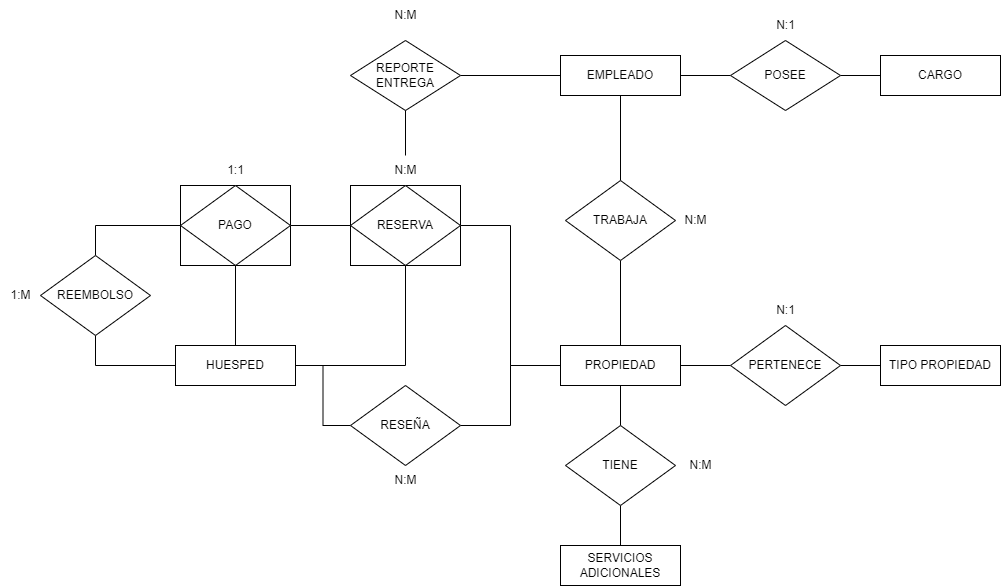

The diagram above was exported from draw.io. Its source (the exported page's mxGraphModel, read from the mxfile embedded in the PNG):
<mxGraphModel dx="2261" dy="1915" grid="1" gridSize="10" guides="1" tooltips="1" connect="1" arrows="1" fold="1" page="1" pageScale="1" pageWidth="827" pageHeight="1169" math="0" shadow="0">
  <root>
    <mxCell id="0" />
    <mxCell id="1" parent="0" />
    <mxCell id="z73VhKK9suEMNJopLvTn-12" style="edgeStyle=orthogonalEdgeStyle;rounded=0;orthogonalLoop=1;jettySize=auto;html=1;entryX=1;entryY=0.5;entryDx=0;entryDy=0;endArrow=none;endFill=0;" parent="1" source="z73VhKK9suEMNJopLvTn-3" target="z73VhKK9suEMNJopLvTn-10" edge="1">
      <mxGeometry relative="1" as="geometry" />
    </mxCell>
    <mxCell id="z73VhKK9suEMNJopLvTn-19" style="edgeStyle=orthogonalEdgeStyle;rounded=0;orthogonalLoop=1;jettySize=auto;html=1;entryX=0.5;entryY=1;entryDx=0;entryDy=0;endArrow=none;endFill=0;" parent="1" source="z73VhKK9suEMNJopLvTn-3" target="z73VhKK9suEMNJopLvTn-17" edge="1">
      <mxGeometry relative="1" as="geometry" />
    </mxCell>
    <mxCell id="z73VhKK9suEMNJopLvTn-30" style="edgeStyle=orthogonalEdgeStyle;rounded=0;orthogonalLoop=1;jettySize=auto;html=1;entryX=1;entryY=0.5;entryDx=0;entryDy=0;endArrow=none;endFill=0;" parent="1" source="z73VhKK9suEMNJopLvTn-3" target="z73VhKK9suEMNJopLvTn-27" edge="1">
      <mxGeometry relative="1" as="geometry" />
    </mxCell>
    <mxCell id="z73VhKK9suEMNJopLvTn-36" style="edgeStyle=orthogonalEdgeStyle;rounded=0;orthogonalLoop=1;jettySize=auto;html=1;entryX=0;entryY=0.5;entryDx=0;entryDy=0;endArrow=none;endFill=0;" parent="1" source="z73VhKK9suEMNJopLvTn-3" target="z73VhKK9suEMNJopLvTn-34" edge="1">
      <mxGeometry relative="1" as="geometry" />
    </mxCell>
    <mxCell id="z73VhKK9suEMNJopLvTn-42" style="edgeStyle=orthogonalEdgeStyle;rounded=0;orthogonalLoop=1;jettySize=auto;html=1;entryX=0.5;entryY=0;entryDx=0;entryDy=0;endArrow=none;endFill=0;" parent="1" source="z73VhKK9suEMNJopLvTn-3" target="z73VhKK9suEMNJopLvTn-41" edge="1">
      <mxGeometry relative="1" as="geometry" />
    </mxCell>
    <mxCell id="z73VhKK9suEMNJopLvTn-3" value="&lt;span style=&quot;font-weight: normal;&quot;&gt;PROPIEDAD&lt;/span&gt;" style="rounded=0;whiteSpace=wrap;html=1;fontStyle=1" parent="1" vertex="1">
      <mxGeometry x="320" y="295" width="120" height="40" as="geometry" />
    </mxCell>
    <mxCell id="z73VhKK9suEMNJopLvTn-11" value="" style="edgeStyle=orthogonalEdgeStyle;rounded=0;orthogonalLoop=1;jettySize=auto;html=1;endArrow=none;endFill=0;" parent="1" source="z73VhKK9suEMNJopLvTn-4" target="z73VhKK9suEMNJopLvTn-10" edge="1">
      <mxGeometry relative="1" as="geometry" />
    </mxCell>
    <mxCell id="z73VhKK9suEMNJopLvTn-28" style="edgeStyle=orthogonalEdgeStyle;rounded=0;orthogonalLoop=1;jettySize=auto;html=1;endArrow=none;endFill=0;" parent="1" source="z73VhKK9suEMNJopLvTn-4" target="z73VhKK9suEMNJopLvTn-27" edge="1">
      <mxGeometry relative="1" as="geometry" />
    </mxCell>
    <mxCell id="z73VhKK9suEMNJopLvTn-77" style="edgeStyle=orthogonalEdgeStyle;rounded=0;orthogonalLoop=1;jettySize=auto;html=1;entryX=0.5;entryY=1;entryDx=0;entryDy=0;endArrow=none;endFill=0;" parent="1" source="z73VhKK9suEMNJopLvTn-4" target="z73VhKK9suEMNJopLvTn-73" edge="1">
      <mxGeometry relative="1" as="geometry" />
    </mxCell>
    <mxCell id="z73VhKK9suEMNJopLvTn-4" value="HUESPED" style="rounded=0;whiteSpace=wrap;html=1;" parent="1" vertex="1">
      <mxGeometry x="-65" y="295" width="120" height="40" as="geometry" />
    </mxCell>
    <mxCell id="z73VhKK9suEMNJopLvTn-18" value="" style="edgeStyle=orthogonalEdgeStyle;rounded=0;orthogonalLoop=1;jettySize=auto;html=1;endArrow=none;endFill=0;" parent="1" source="z73VhKK9suEMNJopLvTn-5" target="z73VhKK9suEMNJopLvTn-17" edge="1">
      <mxGeometry relative="1" as="geometry" />
    </mxCell>
    <mxCell id="z73VhKK9suEMNJopLvTn-25" style="edgeStyle=orthogonalEdgeStyle;rounded=0;orthogonalLoop=1;jettySize=auto;html=1;entryX=0;entryY=0.5;entryDx=0;entryDy=0;endArrow=none;endFill=0;" parent="1" source="z73VhKK9suEMNJopLvTn-5" target="z73VhKK9suEMNJopLvTn-22" edge="1">
      <mxGeometry relative="1" as="geometry" />
    </mxCell>
    <mxCell id="9uoWcPwVtVNiPR5LL_M--5" style="edgeStyle=orthogonalEdgeStyle;rounded=0;orthogonalLoop=1;jettySize=auto;html=1;entryX=1;entryY=0.5;entryDx=0;entryDy=0;endArrow=none;endFill=0;" edge="1" parent="1" source="z73VhKK9suEMNJopLvTn-5" target="9uoWcPwVtVNiPR5LL_M--3">
      <mxGeometry relative="1" as="geometry" />
    </mxCell>
    <mxCell id="z73VhKK9suEMNJopLvTn-5" value="EMPLEADO" style="rounded=0;whiteSpace=wrap;html=1;" parent="1" vertex="1">
      <mxGeometry x="320" y="5" width="120" height="40" as="geometry" />
    </mxCell>
    <mxCell id="z73VhKK9suEMNJopLvTn-23" value="" style="edgeStyle=orthogonalEdgeStyle;rounded=0;orthogonalLoop=1;jettySize=auto;html=1;endArrow=none;endFill=0;" parent="1" source="z73VhKK9suEMNJopLvTn-6" target="z73VhKK9suEMNJopLvTn-22" edge="1">
      <mxGeometry relative="1" as="geometry" />
    </mxCell>
    <mxCell id="z73VhKK9suEMNJopLvTn-6" value="CARGO" style="rounded=0;whiteSpace=wrap;html=1;" parent="1" vertex="1">
      <mxGeometry x="640" y="5" width="120" height="40" as="geometry" />
    </mxCell>
    <mxCell id="z73VhKK9suEMNJopLvTn-37" style="edgeStyle=orthogonalEdgeStyle;rounded=0;orthogonalLoop=1;jettySize=auto;html=1;endArrow=none;endFill=0;" parent="1" source="z73VhKK9suEMNJopLvTn-35" target="z73VhKK9suEMNJopLvTn-34" edge="1">
      <mxGeometry relative="1" as="geometry" />
    </mxCell>
    <mxCell id="z73VhKK9suEMNJopLvTn-35" value="TIPO PROPIEDAD" style="rounded=0;whiteSpace=wrap;html=1;" parent="1" vertex="1">
      <mxGeometry x="640" y="295" width="120" height="40" as="geometry" />
    </mxCell>
    <mxCell id="z73VhKK9suEMNJopLvTn-43" style="edgeStyle=orthogonalEdgeStyle;rounded=0;orthogonalLoop=1;jettySize=auto;html=1;entryX=0.5;entryY=1;entryDx=0;entryDy=0;endArrow=none;endFill=0;" parent="1" source="z73VhKK9suEMNJopLvTn-40" target="z73VhKK9suEMNJopLvTn-41" edge="1">
      <mxGeometry relative="1" as="geometry" />
    </mxCell>
    <mxCell id="z73VhKK9suEMNJopLvTn-40" value="SERVICIOS ADICIONALES" style="rounded=0;whiteSpace=wrap;html=1;" parent="1" vertex="1">
      <mxGeometry x="320" y="495" width="120" height="40" as="geometry" />
    </mxCell>
    <mxCell id="z73VhKK9suEMNJopLvTn-44" value="" style="group" parent="1" connectable="0" vertex="1">
      <mxGeometry x="110" y="335" width="110" height="110" as="geometry" />
    </mxCell>
    <mxCell id="z73VhKK9suEMNJopLvTn-27" value="RESEÑA" style="rhombus;whiteSpace=wrap;html=1;rounded=0;" parent="z73VhKK9suEMNJopLvTn-44" vertex="1">
      <mxGeometry width="110" height="80" as="geometry" />
    </mxCell>
    <mxCell id="z73VhKK9suEMNJopLvTn-32" value="N:M" style="text;html=1;align=center;verticalAlign=middle;resizable=0;points=[];autosize=1;strokeColor=none;fillColor=none;" parent="z73VhKK9suEMNJopLvTn-44" vertex="1">
      <mxGeometry x="30" y="80" width="50" height="30" as="geometry" />
    </mxCell>
    <mxCell id="z73VhKK9suEMNJopLvTn-46" value="" style="group" parent="1" connectable="0" vertex="1">
      <mxGeometry x="490" y="245" width="110" height="110" as="geometry" />
    </mxCell>
    <mxCell id="z73VhKK9suEMNJopLvTn-34" value="PERTENECE" style="rhombus;whiteSpace=wrap;html=1;rounded=0;" parent="z73VhKK9suEMNJopLvTn-46" vertex="1">
      <mxGeometry y="30" width="110" height="80" as="geometry" />
    </mxCell>
    <mxCell id="z73VhKK9suEMNJopLvTn-39" value="N:1" style="text;html=1;align=center;verticalAlign=middle;resizable=0;points=[];autosize=1;strokeColor=none;fillColor=none;" parent="z73VhKK9suEMNJopLvTn-46" vertex="1">
      <mxGeometry x="35" width="40" height="30" as="geometry" />
    </mxCell>
    <mxCell id="z73VhKK9suEMNJopLvTn-47" value="" style="group" parent="1" connectable="0" vertex="1">
      <mxGeometry x="325" y="130" width="155" height="80" as="geometry" />
    </mxCell>
    <mxCell id="z73VhKK9suEMNJopLvTn-17" value="TRABAJA" style="rhombus;whiteSpace=wrap;html=1;rounded=0;" parent="z73VhKK9suEMNJopLvTn-47" vertex="1">
      <mxGeometry width="110" height="80" as="geometry" />
    </mxCell>
    <mxCell id="z73VhKK9suEMNJopLvTn-20" value="N:M" style="text;html=1;align=center;verticalAlign=middle;resizable=0;points=[];autosize=1;strokeColor=none;fillColor=none;" parent="z73VhKK9suEMNJopLvTn-47" vertex="1">
      <mxGeometry x="105" y="25" width="50" height="30" as="geometry" />
    </mxCell>
    <mxCell id="z73VhKK9suEMNJopLvTn-48" value="" style="group" parent="1" connectable="0" vertex="1">
      <mxGeometry x="490" y="-40" width="110" height="100" as="geometry" />
    </mxCell>
    <mxCell id="z73VhKK9suEMNJopLvTn-22" value="POSEE" style="rhombus;whiteSpace=wrap;html=1;rounded=0;" parent="z73VhKK9suEMNJopLvTn-48" vertex="1">
      <mxGeometry y="30" width="110" height="70" as="geometry" />
    </mxCell>
    <mxCell id="z73VhKK9suEMNJopLvTn-26" value="N:1" style="text;html=1;align=center;verticalAlign=middle;resizable=0;points=[];autosize=1;strokeColor=none;fillColor=none;" parent="z73VhKK9suEMNJopLvTn-48" vertex="1">
      <mxGeometry x="35" width="40" height="30" as="geometry" />
    </mxCell>
    <mxCell id="z73VhKK9suEMNJopLvTn-51" value="" style="group" parent="1" connectable="0" vertex="1">
      <mxGeometry x="325" y="375" width="160" height="80" as="geometry" />
    </mxCell>
    <mxCell id="z73VhKK9suEMNJopLvTn-41" value="TIENE" style="rhombus;whiteSpace=wrap;html=1;rounded=0;" parent="z73VhKK9suEMNJopLvTn-51" vertex="1">
      <mxGeometry width="110" height="80" as="geometry" />
    </mxCell>
    <mxCell id="z73VhKK9suEMNJopLvTn-50" value="N:M" style="text;html=1;align=center;verticalAlign=middle;resizable=0;points=[];autosize=1;strokeColor=none;fillColor=none;" parent="z73VhKK9suEMNJopLvTn-51" vertex="1">
      <mxGeometry x="110" y="25" width="50" height="30" as="geometry" />
    </mxCell>
    <mxCell id="z73VhKK9suEMNJopLvTn-64" value="" style="group" parent="1" connectable="0" vertex="1">
      <mxGeometry x="110" y="105" width="110" height="110" as="geometry" />
    </mxCell>
    <mxCell id="z73VhKK9suEMNJopLvTn-14" value="N:M" style="text;html=1;align=center;verticalAlign=middle;resizable=0;points=[];autosize=1;strokeColor=none;fillColor=none;" parent="z73VhKK9suEMNJopLvTn-64" vertex="1">
      <mxGeometry x="30" width="50" height="30" as="geometry" />
    </mxCell>
    <mxCell id="z73VhKK9suEMNJopLvTn-62" value="" style="rounded=0;whiteSpace=wrap;html=1;" parent="z73VhKK9suEMNJopLvTn-64" vertex="1">
      <mxGeometry y="30" width="110" height="80" as="geometry" />
    </mxCell>
    <mxCell id="z73VhKK9suEMNJopLvTn-10" value="RESERVA" style="rhombus;whiteSpace=wrap;html=1;rounded=0;" parent="z73VhKK9suEMNJopLvTn-64" vertex="1">
      <mxGeometry y="30" width="110" height="80" as="geometry" />
    </mxCell>
    <mxCell id="z73VhKK9suEMNJopLvTn-65" style="edgeStyle=orthogonalEdgeStyle;rounded=0;orthogonalLoop=1;jettySize=auto;html=1;endArrow=none;endFill=0;" parent="1" source="z73VhKK9suEMNJopLvTn-61" target="z73VhKK9suEMNJopLvTn-10" edge="1">
      <mxGeometry relative="1" as="geometry" />
    </mxCell>
    <mxCell id="z73VhKK9suEMNJopLvTn-66" style="edgeStyle=orthogonalEdgeStyle;rounded=0;orthogonalLoop=1;jettySize=auto;html=1;entryX=0.5;entryY=0;entryDx=0;entryDy=0;endArrow=none;endFill=0;" parent="1" source="z73VhKK9suEMNJopLvTn-61" target="z73VhKK9suEMNJopLvTn-4" edge="1">
      <mxGeometry relative="1" as="geometry" />
    </mxCell>
    <mxCell id="z73VhKK9suEMNJopLvTn-69" value="" style="group" parent="1" connectable="0" vertex="1">
      <mxGeometry x="-60" y="105" width="235" height="110" as="geometry" />
    </mxCell>
    <mxCell id="z73VhKK9suEMNJopLvTn-68" value="" style="rounded=0;whiteSpace=wrap;html=1;" parent="z73VhKK9suEMNJopLvTn-69" vertex="1">
      <mxGeometry y="30" width="110" height="80" as="geometry" />
    </mxCell>
    <mxCell id="z73VhKK9suEMNJopLvTn-60" value="1:1" style="text;html=1;align=center;verticalAlign=middle;resizable=0;points=[];autosize=1;strokeColor=none;fillColor=none;" parent="z73VhKK9suEMNJopLvTn-69" vertex="1">
      <mxGeometry x="35" width="40" height="30" as="geometry" />
    </mxCell>
    <mxCell id="z73VhKK9suEMNJopLvTn-61" value="PAGO" style="rhombus;whiteSpace=wrap;html=1;rounded=0;" parent="z73VhKK9suEMNJopLvTn-69" vertex="1">
      <mxGeometry y="30" width="110" height="80" as="geometry" />
    </mxCell>
    <mxCell id="z73VhKK9suEMNJopLvTn-71" value="" style="edgeStyle=orthogonalEdgeStyle;rounded=0;orthogonalLoop=1;jettySize=auto;html=1;endArrow=none;endFill=0;entryX=0.5;entryY=0;entryDx=0;entryDy=0;" parent="1" source="z73VhKK9suEMNJopLvTn-68" target="z73VhKK9suEMNJopLvTn-73" edge="1">
      <mxGeometry relative="1" as="geometry">
        <mxPoint x="-230" y="205" as="targetPoint" />
      </mxGeometry>
    </mxCell>
    <mxCell id="z73VhKK9suEMNJopLvTn-76" value="" style="group" parent="1" connectable="0" vertex="1">
      <mxGeometry x="-240" y="180" width="150" height="80" as="geometry" />
    </mxCell>
    <mxCell id="z73VhKK9suEMNJopLvTn-73" value="REEMBOLSO" style="rhombus;whiteSpace=wrap;html=1;" parent="z73VhKK9suEMNJopLvTn-76" vertex="1">
      <mxGeometry x="40" y="25" width="110" height="80" as="geometry" />
    </mxCell>
    <mxCell id="z73VhKK9suEMNJopLvTn-75" value="1:M" style="text;html=1;align=center;verticalAlign=middle;resizable=0;points=[];autosize=1;strokeColor=none;fillColor=none;" parent="z73VhKK9suEMNJopLvTn-76" vertex="1">
      <mxGeometry y="50" width="40" height="30" as="geometry" />
    </mxCell>
    <mxCell id="9uoWcPwVtVNiPR5LL_M--2" value="" style="group" connectable="0" vertex="1" parent="1">
      <mxGeometry x="110" y="-40" width="110" height="100" as="geometry" />
    </mxCell>
    <mxCell id="9uoWcPwVtVNiPR5LL_M--3" value="REPORTE&lt;br&gt;ENTREGA" style="rhombus;whiteSpace=wrap;html=1;rounded=0;" vertex="1" parent="9uoWcPwVtVNiPR5LL_M--2">
      <mxGeometry y="30" width="110" height="70" as="geometry" />
    </mxCell>
    <mxCell id="9uoWcPwVtVNiPR5LL_M--4" value="N:M" style="text;html=1;align=center;verticalAlign=middle;resizable=0;points=[];autosize=1;strokeColor=none;fillColor=none;" vertex="1" parent="9uoWcPwVtVNiPR5LL_M--2">
      <mxGeometry x="30" y="-10" width="50" height="30" as="geometry" />
    </mxCell>
    <mxCell id="9uoWcPwVtVNiPR5LL_M--6" style="edgeStyle=orthogonalEdgeStyle;rounded=0;orthogonalLoop=1;jettySize=auto;html=1;entryX=0.5;entryY=1;entryDx=0;entryDy=0;endArrow=none;endFill=0;" edge="1" parent="1" source="z73VhKK9suEMNJopLvTn-14" target="9uoWcPwVtVNiPR5LL_M--3">
      <mxGeometry relative="1" as="geometry" />
    </mxCell>
  </root>
</mxGraphModel>